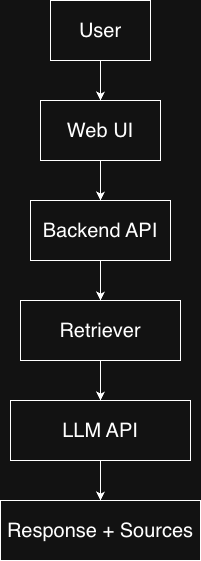

The diagram above was exported from draw.io. Its source (the exported page's mxGraphModel, read from the mxfile embedded in the PNG):
<mxGraphModel dx="976" dy="633" grid="1" gridSize="10" guides="1" tooltips="1" connect="1" arrows="1" fold="1" page="1" pageScale="1" pageWidth="850" pageHeight="1100" math="0" shadow="0">
  <root>
    <mxCell id="0" />
    <mxCell id="1" parent="0" />
    <mxCell id="9qKyVcq0-2VdNLfH6zSI-4" edge="1" parent="1" source="9qKyVcq0-2VdNLfH6zSI-1" style="edgeStyle=orthogonalEdgeStyle;rounded=0;orthogonalLoop=1;jettySize=auto;html=1;" target="9qKyVcq0-2VdNLfH6zSI-2" value="">
      <mxGeometry relative="1" as="geometry" />
    </mxCell>
    <mxCell id="9qKyVcq0-2VdNLfH6zSI-1" parent="1" style="rounded=0;whiteSpace=wrap;html=1;" value="&lt;font style=&quot;font-size: 20px;&quot;&gt;User&lt;/font&gt;" vertex="1">
      <mxGeometry height="60" width="100" x="360" y="120" as="geometry" />
    </mxCell>
    <mxCell id="9qKyVcq0-2VdNLfH6zSI-5" edge="1" parent="1" source="9qKyVcq0-2VdNLfH6zSI-2" style="edgeStyle=orthogonalEdgeStyle;rounded=0;orthogonalLoop=1;jettySize=auto;html=1;" target="9qKyVcq0-2VdNLfH6zSI-3" value="">
      <mxGeometry relative="1" as="geometry" />
    </mxCell>
    <mxCell id="9qKyVcq0-2VdNLfH6zSI-2" parent="1" style="rounded=0;whiteSpace=wrap;html=1;" value="&lt;font style=&quot;font-size: 20px;&quot;&gt;Web UI&lt;/font&gt;" vertex="1">
      <mxGeometry height="60" width="120" x="350" y="220" as="geometry" />
    </mxCell>
    <mxCell id="9qKyVcq0-2VdNLfH6zSI-8" edge="1" parent="1" source="9qKyVcq0-2VdNLfH6zSI-3" style="edgeStyle=orthogonalEdgeStyle;rounded=0;orthogonalLoop=1;jettySize=auto;html=1;" target="9qKyVcq0-2VdNLfH6zSI-6" value="">
      <mxGeometry relative="1" as="geometry" />
    </mxCell>
    <mxCell id="9qKyVcq0-2VdNLfH6zSI-3" parent="1" style="rounded=0;whiteSpace=wrap;html=1;" value="&lt;font style=&quot;font-size: 20px;&quot;&gt;Backend API&lt;/font&gt;" vertex="1">
      <mxGeometry height="60" width="140" x="340" y="320" as="geometry" />
    </mxCell>
    <mxCell id="9qKyVcq0-2VdNLfH6zSI-10" edge="1" parent="1" source="9qKyVcq0-2VdNLfH6zSI-6" style="edgeStyle=orthogonalEdgeStyle;rounded=0;orthogonalLoop=1;jettySize=auto;html=1;" target="9qKyVcq0-2VdNLfH6zSI-9" value="">
      <mxGeometry relative="1" as="geometry" />
    </mxCell>
    <mxCell id="9qKyVcq0-2VdNLfH6zSI-6" parent="1" style="rounded=0;whiteSpace=wrap;html=1;" value="&lt;font style=&quot;font-size: 20px;&quot;&gt;Retriever&lt;/font&gt;" vertex="1">
      <mxGeometry height="60" width="160" x="330" y="420" as="geometry" />
    </mxCell>
    <mxCell id="9qKyVcq0-2VdNLfH6zSI-12" edge="1" parent="1" source="9qKyVcq0-2VdNLfH6zSI-9" style="edgeStyle=orthogonalEdgeStyle;rounded=0;orthogonalLoop=1;jettySize=auto;html=1;" target="9qKyVcq0-2VdNLfH6zSI-11" value="">
      <mxGeometry relative="1" as="geometry" />
    </mxCell>
    <mxCell id="9qKyVcq0-2VdNLfH6zSI-9" parent="1" style="rounded=0;whiteSpace=wrap;html=1;" value="&lt;font style=&quot;font-size: 20px;&quot;&gt;LLM API&lt;/font&gt;" vertex="1">
      <mxGeometry height="60" width="180" x="320" y="520" as="geometry" />
    </mxCell>
    <mxCell id="9qKyVcq0-2VdNLfH6zSI-11" parent="1" style="rounded=0;whiteSpace=wrap;html=1;" value="&lt;font style=&quot;font-size: 20px;&quot;&gt;Response + Sources&lt;/font&gt;" vertex="1">
      <mxGeometry height="60" width="200" x="310" y="620" as="geometry" />
    </mxCell>
  </root>
</mxGraphModel>